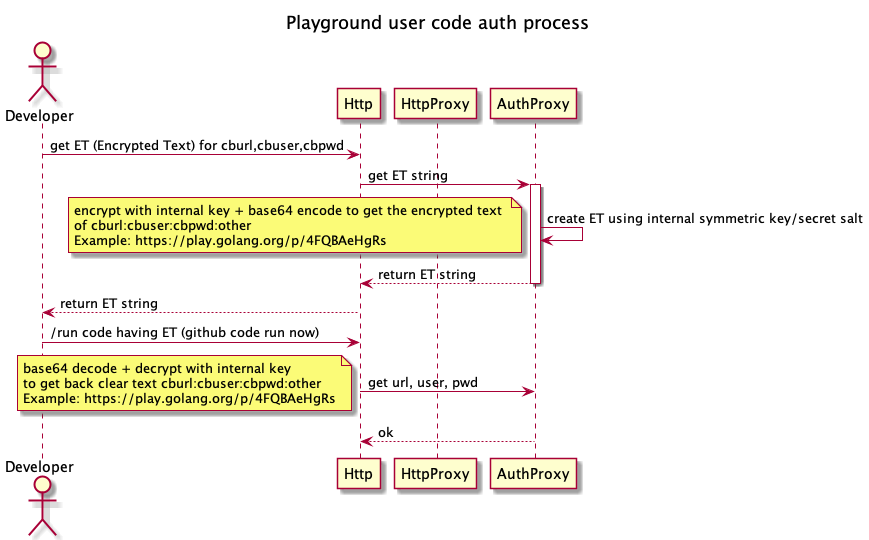

The diagram above was rendered by PlantUML. Its source (embedded in the PNG):
@startuml Playground_cbauth
title <font style="underscore">Playground user code auth process
skinparam Style strict
actor Developer
participant Http
participant HttpProxy
participant AuthProxy

Developer -> Http : get ET (Encrypted Text) for cburl,cbuser,cbpwd
Http -> AuthProxy ++ : get ET string
AuthProxy -> AuthProxy : create ET using internal symmetric key/secret salt
note left
 encrypt with internal key + base64 encode to get the encrypted text 
 of cburl:cbuser:cbpwd:other
 Example: https://play.golang.org/p/4FQBAeHgRs
end note
Http <-- AuthProxy : return ET string
AuthProxy --
Developer <-- Http : return ET string

Developer -> Http : /run code having ET (github code run now)
Http -> AuthProxy : get url, user, pwd
note left
    base64 decode + decrypt with internal key 
    to get back clear text cburl:cbuser:cbpwd:other
    Example: https://play.golang.org/p/4FQBAeHgRs
end note
return ok


@enduml